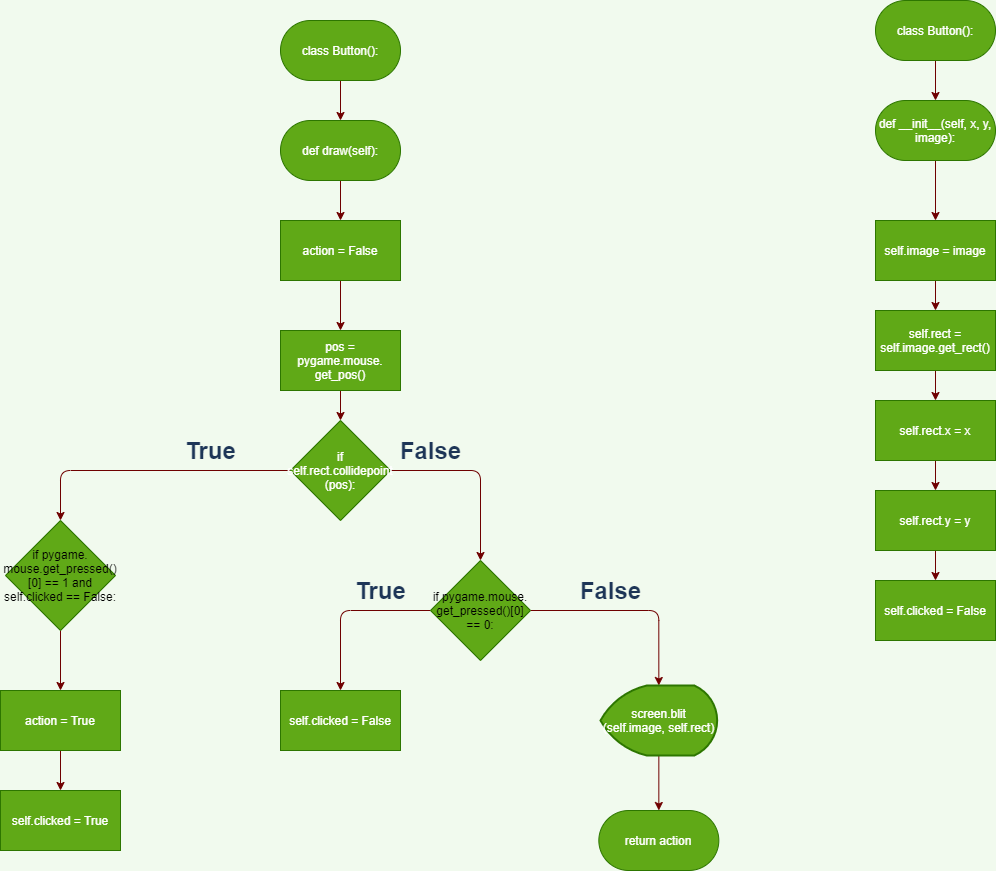

The diagram above was exported from draw.io. Its source (the exported page's mxGraphModel, read from the mxfile embedded in the PNG):
<mxGraphModel dx="1891" dy="740" grid="1" gridSize="10" guides="1" tooltips="1" connect="1" arrows="1" fold="1" page="1" pageScale="1" pageWidth="850" pageHeight="1100" background="#F1FAEE" math="0" shadow="0">
  <root>
    <mxCell id="0" />
    <mxCell id="1" parent="0" />
    <mxCell id="2" style="edgeStyle=orthogonalEdgeStyle;curved=0;rounded=1;sketch=0;orthogonalLoop=1;jettySize=auto;html=1;exitX=0.5;exitY=1;exitDx=0;exitDy=0;entryX=0.5;entryY=0;entryDx=0;entryDy=0;fontColor=#1D3557;strokeColor=#6F0000;fillColor=#a20025;" parent="1" source="3" target="4" edge="1">
      <mxGeometry relative="1" as="geometry" />
    </mxCell>
    <mxCell id="3" value="class Button():" style="rounded=1;whiteSpace=wrap;html=1;sketch=0;fontColor=#ffffff;strokeColor=#2D7600;fillColor=#60a917;arcSize=50;" parent="1" vertex="1">
      <mxGeometry x="375" y="50" width="120" height="60" as="geometry" />
    </mxCell>
    <mxCell id="6" style="edgeStyle=orthogonalEdgeStyle;curved=0;rounded=1;sketch=0;orthogonalLoop=1;jettySize=auto;html=1;exitX=0.5;exitY=1;exitDx=0;exitDy=0;entryX=0.5;entryY=0;entryDx=0;entryDy=0;fontColor=#1D3557;strokeColor=#6F0000;fillColor=#a20025;" parent="1" source="4" target="5" edge="1">
      <mxGeometry relative="1" as="geometry" />
    </mxCell>
    <mxCell id="4" value="def __init__(self, x, y, image):" style="rounded=1;whiteSpace=wrap;html=1;sketch=0;fontColor=#ffffff;strokeColor=#2D7600;fillColor=#60a917;arcSize=50;" parent="1" vertex="1">
      <mxGeometry x="375" y="150" width="120" height="60" as="geometry" />
    </mxCell>
    <mxCell id="9" style="edgeStyle=orthogonalEdgeStyle;curved=0;rounded=1;sketch=0;orthogonalLoop=1;jettySize=auto;html=1;exitX=0.5;exitY=1;exitDx=0;exitDy=0;entryX=0.5;entryY=0;entryDx=0;entryDy=0;fontColor=#1D3557;strokeColor=#6F0000;fillColor=#a20025;" parent="1" source="5" target="7" edge="1">
      <mxGeometry relative="1" as="geometry" />
    </mxCell>
    <mxCell id="5" value="self.image = image" style="rounded=0;whiteSpace=wrap;html=1;sketch=0;fontColor=#ffffff;strokeColor=#2D7600;fillColor=#60a917;" parent="1" vertex="1">
      <mxGeometry x="375" y="270" width="120" height="60" as="geometry" />
    </mxCell>
    <mxCell id="10" style="edgeStyle=orthogonalEdgeStyle;curved=0;rounded=1;sketch=0;orthogonalLoop=1;jettySize=auto;html=1;exitX=0.5;exitY=1;exitDx=0;exitDy=0;entryX=0.5;entryY=0;entryDx=0;entryDy=0;fontColor=#1D3557;strokeColor=#6F0000;fillColor=#a20025;" parent="1" source="7" target="8" edge="1">
      <mxGeometry relative="1" as="geometry" />
    </mxCell>
    <mxCell id="7" value="self.rect = self.image.get_rect()" style="rounded=0;whiteSpace=wrap;html=1;sketch=0;fontColor=#ffffff;strokeColor=#2D7600;fillColor=#60a917;" parent="1" vertex="1">
      <mxGeometry x="375" y="360" width="120" height="60" as="geometry" />
    </mxCell>
    <mxCell id="12" style="edgeStyle=orthogonalEdgeStyle;curved=0;rounded=1;sketch=0;orthogonalLoop=1;jettySize=auto;html=1;exitX=0.5;exitY=1;exitDx=0;exitDy=0;entryX=0.5;entryY=0;entryDx=0;entryDy=0;fontColor=#1D3557;strokeColor=#6F0000;fillColor=#a20025;" parent="1" source="8" target="11" edge="1">
      <mxGeometry relative="1" as="geometry" />
    </mxCell>
    <mxCell id="8" value="self.rect.x = x" style="rounded=0;whiteSpace=wrap;html=1;sketch=0;fontColor=#ffffff;strokeColor=#2D7600;fillColor=#60a917;" parent="1" vertex="1">
      <mxGeometry x="375" y="450" width="120" height="60" as="geometry" />
    </mxCell>
    <mxCell id="15" style="edgeStyle=orthogonalEdgeStyle;curved=0;rounded=1;sketch=0;orthogonalLoop=1;jettySize=auto;html=1;exitX=0.5;exitY=1;exitDx=0;exitDy=0;entryX=0.5;entryY=0;entryDx=0;entryDy=0;fontColor=#1D3557;strokeColor=#6F0000;fillColor=#a20025;" parent="1" source="11" target="13" edge="1">
      <mxGeometry relative="1" as="geometry" />
    </mxCell>
    <mxCell id="11" value="self.rect.y = y" style="rounded=0;whiteSpace=wrap;html=1;sketch=0;fontColor=#ffffff;strokeColor=#2D7600;fillColor=#60a917;" parent="1" vertex="1">
      <mxGeometry x="375" y="540" width="120" height="60" as="geometry" />
    </mxCell>
    <mxCell id="13" value="self.clicked = False" style="rounded=0;whiteSpace=wrap;html=1;sketch=0;fontColor=#ffffff;strokeColor=#2D7600;fillColor=#60a917;" parent="1" vertex="1">
      <mxGeometry x="375" y="630" width="120" height="60" as="geometry" />
    </mxCell>
    <mxCell id="17" style="edgeStyle=orthogonalEdgeStyle;curved=0;rounded=1;sketch=0;orthogonalLoop=1;jettySize=auto;html=1;exitX=0.5;exitY=1;exitDx=0;exitDy=0;entryX=0.5;entryY=0;entryDx=0;entryDy=0;fontColor=#1D3557;strokeColor=#6F0000;fillColor=#a20025;" parent="1" source="18" target="19" edge="1">
      <mxGeometry relative="1" as="geometry" />
    </mxCell>
    <mxCell id="18" value="class Button():" style="rounded=1;whiteSpace=wrap;html=1;sketch=0;fontColor=#ffffff;strokeColor=#2D7600;fillColor=#60a917;arcSize=50;" parent="1" vertex="1">
      <mxGeometry x="-220" y="70" width="120" height="60" as="geometry" />
    </mxCell>
    <mxCell id="21" style="edgeStyle=orthogonalEdgeStyle;curved=0;rounded=1;sketch=0;orthogonalLoop=1;jettySize=auto;html=1;exitX=0.5;exitY=1;exitDx=0;exitDy=0;fontColor=#1D3557;strokeColor=#6F0000;fillColor=#a20025;" parent="1" source="19" target="20" edge="1">
      <mxGeometry relative="1" as="geometry" />
    </mxCell>
    <mxCell id="19" value="def draw(self):" style="rounded=1;whiteSpace=wrap;html=1;sketch=0;fontColor=#ffffff;strokeColor=#2D7600;fillColor=#60a917;arcSize=50;" parent="1" vertex="1">
      <mxGeometry x="-220" y="170" width="120" height="60" as="geometry" />
    </mxCell>
    <mxCell id="23" style="edgeStyle=orthogonalEdgeStyle;curved=0;rounded=1;sketch=0;orthogonalLoop=1;jettySize=auto;html=1;exitX=0.5;exitY=1;exitDx=0;exitDy=0;entryX=0.5;entryY=0;entryDx=0;entryDy=0;fontColor=#1D3557;strokeColor=#6F0000;fillColor=#a20025;" parent="1" source="20" target="22" edge="1">
      <mxGeometry relative="1" as="geometry" />
    </mxCell>
    <mxCell id="20" value="action = False" style="rounded=0;whiteSpace=wrap;html=1;sketch=0;fontColor=#ffffff;strokeColor=#2D7600;fillColor=#60a917;" parent="1" vertex="1">
      <mxGeometry x="-220" y="270" width="120" height="60" as="geometry" />
    </mxCell>
    <mxCell id="25" style="edgeStyle=orthogonalEdgeStyle;curved=0;rounded=1;sketch=0;orthogonalLoop=1;jettySize=auto;html=1;exitX=0.5;exitY=1;exitDx=0;exitDy=0;entryX=0.5;entryY=0;entryDx=0;entryDy=0;fontColor=#1D3557;strokeColor=#6F0000;fillColor=#a20025;" parent="1" source="22" target="24" edge="1">
      <mxGeometry relative="1" as="geometry" />
    </mxCell>
    <mxCell id="22" value="pos = pygame.mouse.&lt;br&gt;get_pos()" style="rounded=0;whiteSpace=wrap;html=1;sketch=0;fontColor=#ffffff;strokeColor=#2D7600;fillColor=#60a917;" parent="1" vertex="1">
      <mxGeometry x="-220" y="380" width="120" height="60" as="geometry" />
    </mxCell>
    <mxCell id="27" style="edgeStyle=orthogonalEdgeStyle;curved=0;rounded=1;sketch=0;orthogonalLoop=1;jettySize=auto;html=1;exitX=0;exitY=0.5;exitDx=0;exitDy=0;entryX=0.5;entryY=0;entryDx=0;entryDy=0;fontColor=#1D3557;strokeColor=#6F0000;fillColor=#a20025;" parent="1" source="24" target="26" edge="1">
      <mxGeometry relative="1" as="geometry" />
    </mxCell>
    <mxCell id="33" style="edgeStyle=orthogonalEdgeStyle;curved=0;rounded=1;sketch=0;orthogonalLoop=1;jettySize=auto;html=1;exitX=1;exitY=0.5;exitDx=0;exitDy=0;entryX=0.5;entryY=0;entryDx=0;entryDy=0;fontColor=#1D3557;strokeColor=#6F0000;fillColor=#a20025;" parent="1" source="24" target="32" edge="1">
      <mxGeometry relative="1" as="geometry" />
    </mxCell>
    <mxCell id="24" value="if self.rect.collidepoint&lt;br&gt;(pos):" style="rhombus;whiteSpace=wrap;html=1;rounded=0;sketch=0;fontColor=#ffffff;strokeColor=#2D7600;fillColor=#60a917;" parent="1" vertex="1">
      <mxGeometry x="-210" y="470" width="100" height="100" as="geometry" />
    </mxCell>
    <mxCell id="29" style="edgeStyle=orthogonalEdgeStyle;curved=0;rounded=1;sketch=0;orthogonalLoop=1;jettySize=auto;html=1;exitX=0.5;exitY=1;exitDx=0;exitDy=0;entryX=0.5;entryY=0;entryDx=0;entryDy=0;fontColor=#1D3557;strokeColor=#6F0000;fillColor=#a20025;" parent="1" source="26" target="28" edge="1">
      <mxGeometry relative="1" as="geometry" />
    </mxCell>
    <mxCell id="26" value="&lt;font color=&quot;#000000&quot;&gt;if pygame.&lt;br&gt;mouse.get_pressed()&lt;br&gt;[0] == 1 and self.clicked == False:&lt;/font&gt;" style="rhombus;whiteSpace=wrap;html=1;rounded=0;sketch=0;fontColor=#ffffff;strokeColor=#2D7600;fillColor=#60a917;" parent="1" vertex="1">
      <mxGeometry x="-495" y="570" width="110" height="110" as="geometry" />
    </mxCell>
    <mxCell id="31" style="edgeStyle=orthogonalEdgeStyle;curved=0;rounded=1;sketch=0;orthogonalLoop=1;jettySize=auto;html=1;exitX=0.5;exitY=1;exitDx=0;exitDy=0;entryX=0.5;entryY=0;entryDx=0;entryDy=0;fontColor=#1D3557;strokeColor=#6F0000;fillColor=#a20025;" parent="1" source="28" target="30" edge="1">
      <mxGeometry relative="1" as="geometry" />
    </mxCell>
    <mxCell id="28" value="action = True" style="rounded=0;whiteSpace=wrap;html=1;sketch=0;fontColor=#ffffff;strokeColor=#2D7600;fillColor=#60a917;" parent="1" vertex="1">
      <mxGeometry x="-500" y="740" width="120" height="60" as="geometry" />
    </mxCell>
    <mxCell id="30" value="self.clicked = True" style="rounded=0;whiteSpace=wrap;html=1;sketch=0;fontColor=#ffffff;strokeColor=#2D7600;fillColor=#60a917;" parent="1" vertex="1">
      <mxGeometry x="-500" y="840" width="120" height="60" as="geometry" />
    </mxCell>
    <mxCell id="36" style="edgeStyle=orthogonalEdgeStyle;curved=0;rounded=1;sketch=0;orthogonalLoop=1;jettySize=auto;html=1;exitX=0;exitY=0.5;exitDx=0;exitDy=0;entryX=0.5;entryY=0;entryDx=0;entryDy=0;fontColor=#1D3557;strokeColor=#6F0000;fillColor=#a20025;" parent="1" source="32" target="34" edge="1">
      <mxGeometry relative="1" as="geometry" />
    </mxCell>
    <mxCell id="39" style="edgeStyle=orthogonalEdgeStyle;curved=0;rounded=1;sketch=0;orthogonalLoop=1;jettySize=auto;html=1;exitX=1;exitY=0.5;exitDx=0;exitDy=0;entryX=0.5;entryY=0;entryDx=0;entryDy=0;entryPerimeter=0;fontColor=#1D3557;strokeColor=#6F0000;fillColor=#a20025;" parent="1" source="32" target="38" edge="1">
      <mxGeometry relative="1" as="geometry" />
    </mxCell>
    <mxCell id="32" value="&lt;font color=&quot;#000000&quot;&gt;if pygame.mouse.&lt;br&gt;get_pressed()[0] == 0:&lt;/font&gt;" style="rhombus;whiteSpace=wrap;html=1;rounded=0;sketch=0;fontColor=#ffffff;strokeColor=#2D7600;fillColor=#60a917;" parent="1" vertex="1">
      <mxGeometry x="-70" y="610" width="100" height="100" as="geometry" />
    </mxCell>
    <mxCell id="34" value="self.clicked = False" style="rounded=0;whiteSpace=wrap;html=1;sketch=0;fontColor=#ffffff;strokeColor=#2D7600;fillColor=#60a917;" parent="1" vertex="1">
      <mxGeometry x="-220" y="740" width="120" height="60" as="geometry" />
    </mxCell>
    <mxCell id="42" style="edgeStyle=orthogonalEdgeStyle;curved=0;rounded=1;sketch=0;orthogonalLoop=1;jettySize=auto;html=1;exitX=0.5;exitY=1;exitDx=0;exitDy=0;exitPerimeter=0;entryX=0.5;entryY=0;entryDx=0;entryDy=0;fontColor=#1D3557;strokeColor=#6F0000;fillColor=#a20025;" parent="1" source="38" target="41" edge="1">
      <mxGeometry relative="1" as="geometry" />
    </mxCell>
    <mxCell id="38" value="screen.blit&lt;br&gt;(self.image, self.rect)" style="strokeWidth=2;html=1;shape=mxgraph.flowchart.display;whiteSpace=wrap;rounded=0;sketch=0;fontColor=#ffffff;fillColor=#60a917;strokeColor=#2D7600;" parent="1" vertex="1">
      <mxGeometry x="100" y="735" width="116.67" height="70" as="geometry" />
    </mxCell>
    <mxCell id="41" value="return action" style="rounded=1;whiteSpace=wrap;html=1;sketch=0;fontColor=#ffffff;strokeColor=#2D7600;fillColor=#60a917;arcSize=50;" parent="1" vertex="1">
      <mxGeometry x="98.33" y="860" width="120" height="60" as="geometry" />
    </mxCell>
    <mxCell id="44" value="True" style="text;strokeColor=none;fillColor=none;html=1;fontSize=24;fontStyle=1;verticalAlign=middle;align=center;rounded=0;sketch=0;fontColor=#1D3557;" parent="1" vertex="1">
      <mxGeometry x="-170" y="620" width="100" height="40" as="geometry" />
    </mxCell>
    <mxCell id="45" value="True" style="text;strokeColor=none;fillColor=none;html=1;fontSize=24;fontStyle=1;verticalAlign=middle;align=center;rounded=0;sketch=0;fontColor=#1D3557;" parent="1" vertex="1">
      <mxGeometry x="-340" y="480" width="100" height="40" as="geometry" />
    </mxCell>
    <mxCell id="46" value="False" style="text;strokeColor=none;fillColor=none;html=1;fontSize=24;fontStyle=1;verticalAlign=middle;align=center;rounded=0;sketch=0;fontColor=#1D3557;" parent="1" vertex="1">
      <mxGeometry x="60" y="620" width="100" height="40" as="geometry" />
    </mxCell>
    <mxCell id="47" value="False" style="text;strokeColor=none;fillColor=none;html=1;fontSize=24;fontStyle=1;verticalAlign=middle;align=center;rounded=0;sketch=0;fontColor=#1D3557;" parent="1" vertex="1">
      <mxGeometry x="-120" y="480" width="100" height="40" as="geometry" />
    </mxCell>
  </root>
</mxGraphModel>